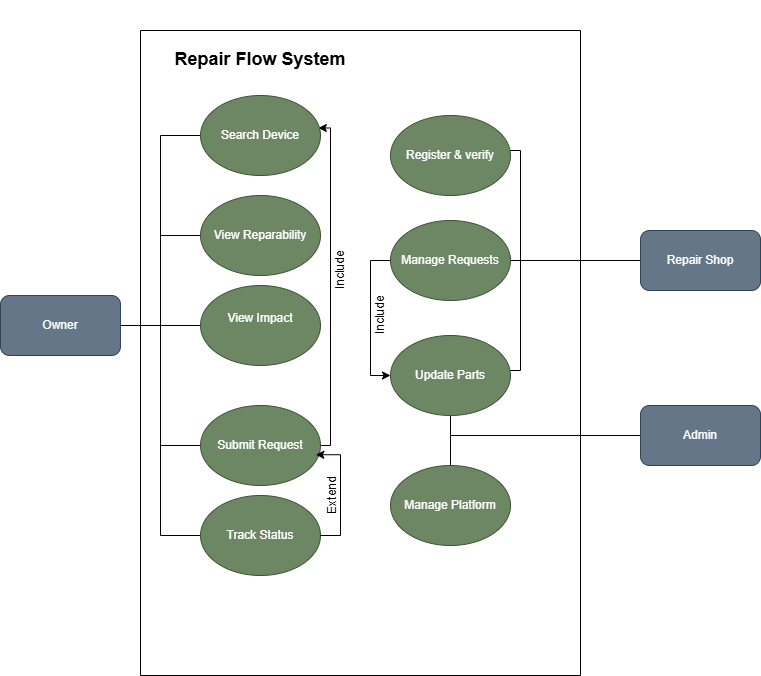

The diagram above was exported from draw.io. Its source (the exported page's mxGraphModel, read from the mxfile embedded in the PNG):
<mxGraphModel dx="968" dy="1745" grid="1" gridSize="10" guides="1" tooltips="1" connect="1" arrows="1" fold="1" page="1" pageScale="1" pageWidth="850" pageHeight="1100" math="0" shadow="0">
  <root>
    <mxCell id="0" />
    <mxCell id="1" parent="0" />
    <mxCell id="ZHqyA-zSHtw3DAS4YiMa-1" parent="1" style="rounded=1;whiteSpace=wrap;html=1;fillColor=#647687;fontColor=#ffffff;strokeColor=#314354;" value="Owner" vertex="1">
      <mxGeometry height="60" width="120" x="270" y="90" as="geometry" />
    </mxCell>
    <mxCell id="ZHqyA-zSHtw3DAS4YiMa-16" edge="1" parent="1" source="ZHqyA-zSHtw3DAS4YiMa-2" style="edgeStyle=orthogonalEdgeStyle;rounded=0;orthogonalLoop=1;jettySize=auto;html=1;entryX=1;entryY=0.5;entryDx=0;entryDy=0;endArrow=none;endFill=0;" target="ZHqyA-zSHtw3DAS4YiMa-1">
      <mxGeometry relative="1" as="geometry" />
    </mxCell>
    <mxCell id="ZHqyA-zSHtw3DAS4YiMa-2" parent="1" style="ellipse;whiteSpace=wrap;html=1;shapeInside=1;fillColor=#6d8764;fontColor=#ffffff;strokeColor=#3A5431;" value="View Reparability" vertex="1">
      <mxGeometry height="80" width="120" x="470" y="-10" as="geometry" />
    </mxCell>
    <mxCell id="ZHqyA-zSHtw3DAS4YiMa-17" edge="1" parent="1" source="ZHqyA-zSHtw3DAS4YiMa-3" style="edgeStyle=orthogonalEdgeStyle;rounded=0;orthogonalLoop=1;jettySize=auto;html=1;entryX=1;entryY=0.5;entryDx=0;entryDy=0;endArrow=none;endFill=0;" target="ZHqyA-zSHtw3DAS4YiMa-1">
      <mxGeometry relative="1" as="geometry" />
    </mxCell>
    <mxCell id="cDZ5-vrxWXDvAc5dhJLu-4" edge="1" parent="1" source="ZHqyA-zSHtw3DAS4YiMa-3" style="edgeStyle=orthogonalEdgeStyle;rounded=0;orthogonalLoop=1;jettySize=auto;html=1;entryX=0.982;entryY=0.406;entryDx=0;entryDy=0;entryPerimeter=0;" target="ZHqyA-zSHtw3DAS4YiMa-5" value="">
      <mxGeometry relative="1" as="geometry">
        <Array as="points">
          <mxPoint x="600" y="240" />
          <mxPoint x="600" y="-77" />
        </Array>
      </mxGeometry>
    </mxCell>
    <mxCell id="ZHqyA-zSHtw3DAS4YiMa-3" parent="1" style="ellipse;whiteSpace=wrap;html=1;shapeInside=1;fillColor=#6d8764;fontColor=#ffffff;strokeColor=#3A5431;" value="Submit Request" vertex="1">
      <mxGeometry height="80" width="120" x="470" y="200" as="geometry" />
    </mxCell>
    <mxCell id="ZHqyA-zSHtw3DAS4YiMa-14" edge="1" parent="1" source="ZHqyA-zSHtw3DAS4YiMa-4" style="edgeStyle=orthogonalEdgeStyle;rounded=0;orthogonalLoop=1;jettySize=auto;html=1;exitX=0;exitY=0.5;exitDx=0;exitDy=0;entryX=1;entryY=0.5;entryDx=0;entryDy=0;endArrow=none;endFill=0;" target="ZHqyA-zSHtw3DAS4YiMa-1">
      <mxGeometry relative="1" as="geometry" />
    </mxCell>
    <mxCell id="ZHqyA-zSHtw3DAS4YiMa-4" parent="1" style="ellipse;whiteSpace=wrap;html=1;shapeInside=1;fillColor=#6d8764;fontColor=#ffffff;strokeColor=#3A5431;" value="Track Status" vertex="1">
      <mxGeometry height="80" width="120" x="470" y="290" as="geometry" />
    </mxCell>
    <mxCell id="ZHqyA-zSHtw3DAS4YiMa-13" edge="1" parent="1" source="ZHqyA-zSHtw3DAS4YiMa-5" style="edgeStyle=orthogonalEdgeStyle;rounded=0;orthogonalLoop=1;jettySize=auto;html=1;exitX=0;exitY=0.5;exitDx=0;exitDy=0;entryX=1;entryY=0.5;entryDx=0;entryDy=0;endArrow=none;endFill=0;" target="ZHqyA-zSHtw3DAS4YiMa-1">
      <mxGeometry relative="1" as="geometry" />
    </mxCell>
    <mxCell id="ZHqyA-zSHtw3DAS4YiMa-5" parent="1" style="ellipse;whiteSpace=wrap;html=1;shapeInside=1;fillColor=#6d8764;fontColor=#ffffff;strokeColor=#3A5431;" value="Search Device" vertex="1">
      <mxGeometry height="80" width="120" x="470" y="-110" as="geometry" />
    </mxCell>
    <mxCell id="ZHqyA-zSHtw3DAS4YiMa-18" edge="1" parent="1" source="ZHqyA-zSHtw3DAS4YiMa-15" style="edgeStyle=orthogonalEdgeStyle;rounded=0;orthogonalLoop=1;jettySize=auto;html=1;endArrow=none;endFill=0;startArrow=none;startFill=0;" target="ZHqyA-zSHtw3DAS4YiMa-1" value="">
      <mxGeometry relative="1" as="geometry" />
    </mxCell>
    <mxCell id="ZHqyA-zSHtw3DAS4YiMa-15" parent="1" style="ellipse;whiteSpace=wrap;html=1;shapeInside=1;fillColor=#6d8764;fontColor=#ffffff;strokeColor=#3A5431;" value="View Impact&lt;div&gt;&lt;br/&gt;&lt;/div&gt;" vertex="1">
      <mxGeometry height="80" width="120" x="470" y="80" as="geometry" />
    </mxCell>
    <mxCell id="ZHqyA-zSHtw3DAS4YiMa-27" edge="1" parent="1" source="ZHqyA-zSHtw3DAS4YiMa-19" style="edgeStyle=orthogonalEdgeStyle;rounded=0;orthogonalLoop=1;jettySize=auto;html=1;entryX=0;entryY=0.5;entryDx=0;entryDy=0;endArrow=none;endFill=0;" target="ZHqyA-zSHtw3DAS4YiMa-23">
      <mxGeometry relative="1" as="geometry">
        <Array as="points">
          <mxPoint x="790" y="-55" />
          <mxPoint x="790" y="55" />
        </Array>
      </mxGeometry>
    </mxCell>
    <mxCell id="ZHqyA-zSHtw3DAS4YiMa-26" edge="1" parent="1" source="ZHqyA-zSHtw3DAS4YiMa-20" style="edgeStyle=orthogonalEdgeStyle;rounded=0;orthogonalLoop=1;jettySize=auto;html=1;entryX=0;entryY=0.5;entryDx=0;entryDy=0;endArrow=none;endFill=0;" target="ZHqyA-zSHtw3DAS4YiMa-23">
      <mxGeometry relative="1" as="geometry" />
    </mxCell>
    <mxCell id="ZHqyA-zSHtw3DAS4YiMa-28" edge="1" parent="1" source="ZHqyA-zSHtw3DAS4YiMa-21" style="edgeStyle=orthogonalEdgeStyle;rounded=0;orthogonalLoop=1;jettySize=auto;html=1;entryX=0;entryY=0.5;entryDx=0;entryDy=0;endArrow=none;endFill=0;" target="ZHqyA-zSHtw3DAS4YiMa-23">
      <mxGeometry relative="1" as="geometry">
        <Array as="points">
          <mxPoint x="790" y="165" />
          <mxPoint x="790" y="55" />
        </Array>
      </mxGeometry>
    </mxCell>
    <mxCell id="ZHqyA-zSHtw3DAS4YiMa-33" edge="1" parent="1" source="ZHqyA-zSHtw3DAS4YiMa-21" style="edgeStyle=orthogonalEdgeStyle;rounded=0;orthogonalLoop=1;jettySize=auto;html=1;entryX=0;entryY=0.5;entryDx=0;entryDy=0;endArrow=none;endFill=0;" target="ZHqyA-zSHtw3DAS4YiMa-24">
      <mxGeometry relative="1" as="geometry">
        <Array as="points">
          <mxPoint x="720" y="230" />
        </Array>
        <mxPoint x="780" y="230" as="targetPoint" />
      </mxGeometry>
    </mxCell>
    <mxCell id="ZHqyA-zSHtw3DAS4YiMa-32" edge="1" parent="1" source="ZHqyA-zSHtw3DAS4YiMa-22" style="edgeStyle=orthogonalEdgeStyle;rounded=0;orthogonalLoop=1;jettySize=auto;html=1;entryX=0;entryY=0.5;entryDx=0;entryDy=0;endArrow=none;endFill=0;" target="ZHqyA-zSHtw3DAS4YiMa-24">
      <mxGeometry relative="1" as="geometry">
        <Array as="points">
          <mxPoint x="720" y="230" />
        </Array>
      </mxGeometry>
    </mxCell>
    <mxCell id="ZHqyA-zSHtw3DAS4YiMa-23" parent="1" style="rounded=1;whiteSpace=wrap;html=1;fillColor=#647687;fontColor=#ffffff;strokeColor=#314354;" value="Repair Shop" vertex="1">
      <mxGeometry height="60" width="120" x="910" y="25" as="geometry" />
    </mxCell>
    <mxCell id="ZHqyA-zSHtw3DAS4YiMa-24" parent="1" style="rounded=1;whiteSpace=wrap;html=1;fillColor=#647687;fontColor=#ffffff;strokeColor=#314354;" value="Admin" vertex="1">
      <mxGeometry height="60" width="120" x="910" y="200" as="geometry" />
    </mxCell>
    <mxCell id="8etKfKN9nZaDAU6gx3DN-1" parent="1" style="swimlane;startSize=0;" value="" vertex="1">
      <mxGeometry height="645" width="440" x="410" y="-175" as="geometry">
        <mxRectangle height="40" width="50" x="420" y="-120" as="alternateBounds" />
      </mxGeometry>
    </mxCell>
    <mxCell id="cDZ5-vrxWXDvAc5dhJLu-6" edge="1" parent="8etKfKN9nZaDAU6gx3DN-1" source="ZHqyA-zSHtw3DAS4YiMa-20" style="edgeStyle=orthogonalEdgeStyle;rounded=0;orthogonalLoop=1;jettySize=auto;html=1;entryX=0;entryY=0.5;entryDx=0;entryDy=0;" target="ZHqyA-zSHtw3DAS4YiMa-21">
      <mxGeometry relative="1" as="geometry">
        <Array as="points">
          <mxPoint x="230" y="230" />
          <mxPoint x="230" y="345" />
        </Array>
      </mxGeometry>
    </mxCell>
    <mxCell id="ZHqyA-zSHtw3DAS4YiMa-20" parent="8etKfKN9nZaDAU6gx3DN-1" style="ellipse;whiteSpace=wrap;html=1;shapeInside=1;fillColor=#6d8764;fontColor=#ffffff;strokeColor=#3A5431;" value="Manage Requests" vertex="1">
      <mxGeometry height="80" width="120" x="250" y="190" as="geometry" />
    </mxCell>
    <mxCell id="ZHqyA-zSHtw3DAS4YiMa-19" parent="8etKfKN9nZaDAU6gx3DN-1" style="ellipse;whiteSpace=wrap;html=1;shapeInside=1;fillColor=#6d8764;fontColor=#ffffff;strokeColor=#3A5431;" value="Register &amp;amp; verify" vertex="1">
      <mxGeometry height="80" width="120" x="250" y="85" as="geometry" />
    </mxCell>
    <mxCell id="ZHqyA-zSHtw3DAS4YiMa-21" parent="8etKfKN9nZaDAU6gx3DN-1" style="ellipse;whiteSpace=wrap;html=1;shapeInside=1;fillColor=#6d8764;fontColor=#ffffff;strokeColor=#3A5431;" value="Update Parts" vertex="1">
      <mxGeometry height="80" width="120" x="250" y="305" as="geometry" />
    </mxCell>
    <mxCell id="ZHqyA-zSHtw3DAS4YiMa-22" parent="8etKfKN9nZaDAU6gx3DN-1" style="ellipse;whiteSpace=wrap;html=1;shapeInside=1;fillColor=#6d8764;fontColor=#ffffff;strokeColor=#3A5431;" value="Manage Platform" vertex="1">
      <mxGeometry height="80" width="120" x="250" y="435" as="geometry" />
    </mxCell>
    <mxCell id="8etKfKN9nZaDAU6gx3DN-5" parent="8etKfKN9nZaDAU6gx3DN-1" style="text;html=1;whiteSpace=wrap;strokeColor=none;fillColor=none;align=center;verticalAlign=middle;rounded=0;" value="&lt;div style=&quot;line-height: 240%;&quot;&gt;&lt;b&gt;&lt;font style=&quot;font-size: 18px;&quot;&gt;Repair Flow System&lt;/font&gt;&lt;/b&gt;&lt;/div&gt;" vertex="1">
      <mxGeometry height="120" width="320" x="-40" y="-30" as="geometry" />
    </mxCell>
    <mxCell id="cDZ5-vrxWXDvAc5dhJLu-7" parent="8etKfKN9nZaDAU6gx3DN-1" style="text;html=1;whiteSpace=wrap;strokeColor=none;fillColor=none;align=center;verticalAlign=middle;rounded=0;rotation=-90;" value="&lt;p&gt;Include&lt;/p&gt;" vertex="1">
      <mxGeometry height="30" width="60" x="210" y="270" as="geometry" />
    </mxCell>
    <mxCell id="cDZ5-vrxWXDvAc5dhJLu-8" parent="8etKfKN9nZaDAU6gx3DN-1" style="text;html=1;whiteSpace=wrap;strokeColor=none;fillColor=none;align=center;verticalAlign=middle;rounded=0;rotation=-90;" value="&lt;p&gt;Include&lt;/p&gt;" vertex="1">
      <mxGeometry height="30" width="60" x="170" y="225" as="geometry" />
    </mxCell>
    <mxCell id="cDZ5-vrxWXDvAc5dhJLu-9" parent="8etKfKN9nZaDAU6gx3DN-1" style="text;html=1;whiteSpace=wrap;strokeColor=none;fillColor=none;align=center;verticalAlign=middle;rounded=0;rotation=-90;" value="&lt;p&gt;Extend&lt;/p&gt;&lt;p&gt;&lt;br&gt;&lt;/p&gt;" vertex="1">
      <mxGeometry height="40" width="60" x="175" y="445" as="geometry" />
    </mxCell>
    <mxCell id="cDZ5-vrxWXDvAc5dhJLu-5" edge="1" parent="1" source="ZHqyA-zSHtw3DAS4YiMa-4" style="edgeStyle=orthogonalEdgeStyle;rounded=0;orthogonalLoop=1;jettySize=auto;html=1;entryX=0.961;entryY=0.615;entryDx=0;entryDy=0;entryPerimeter=0;" target="ZHqyA-zSHtw3DAS4YiMa-3">
      <mxGeometry relative="1" as="geometry">
        <Array as="points">
          <mxPoint x="610" y="330" />
          <mxPoint x="610" y="249" />
        </Array>
      </mxGeometry>
    </mxCell>
  </root>
</mxGraphModel>